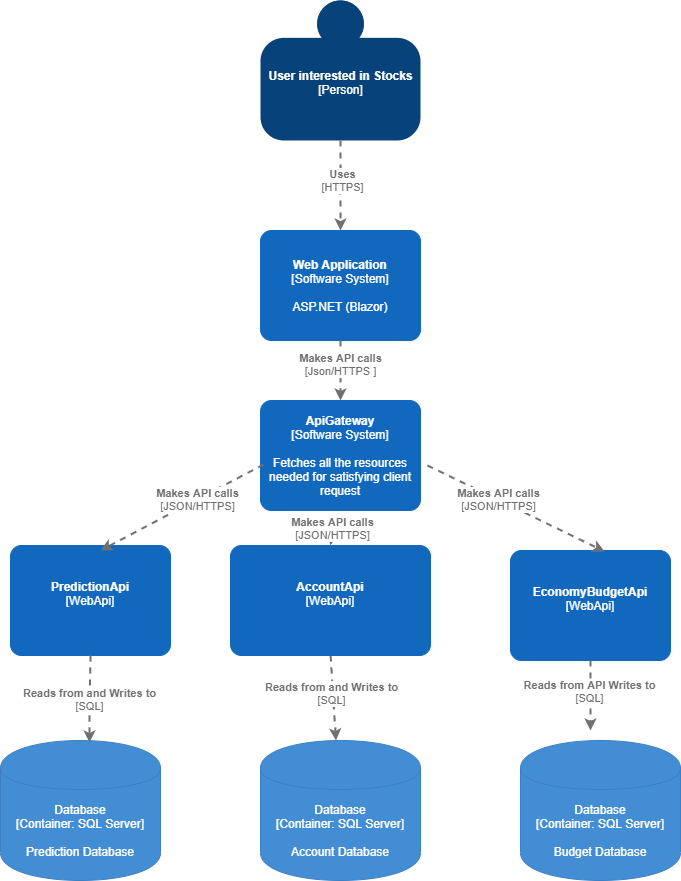

The diagram above was exported from draw.io. Its source (the exported page's mxGraphModel, read from the mxfile embedded in the PNG):
<mxGraphModel dx="1673" dy="841" grid="1" gridSize="10" guides="1" tooltips="1" connect="1" arrows="1" fold="1" page="1" pageScale="1" pageWidth="827" pageHeight="1169" math="0" shadow="0">
  <root>
    <mxCell id="0" />
    <mxCell id="1" parent="0" />
    <object placeholders="1" c4Name="User interested in Stocks" c4Type="Person" c4Description="" label="&lt;b&gt;%c4Name%&lt;/b&gt;&lt;div&gt;[%c4Type%]&lt;/div&gt;&lt;br&gt;&lt;div&gt;%c4Description%&lt;/div&gt;" id="YCcnccxRu9JxoWgV9gks-1">
      <mxCell style="html=1;dashed=0;whitespace=wrap;fillColor=#08427b;strokeColor=none;fontColor=#ffffff;shape=mxgraph.c4.person;align=center;metaEdit=1;points=[[0.5,0,0],[1,0.5,0],[1,0.75,0],[0.75,1,0],[0.5,1,0],[0.25,1,0],[0,0.75,0],[0,0.5,0]];metaData={&quot;c4Type&quot;:{&quot;editable&quot;:false}};" parent="1" vertex="1">
        <mxGeometry x="320" y="40" width="160" height="140" as="geometry" />
      </mxCell>
    </object>
    <object placeholders="1" c4Name="Web Application" c4Type="Software System" c4Description="ASP.NET (Blazor)" label="&lt;b&gt;%c4Name%&lt;/b&gt;&lt;div&gt;[%c4Type%]&lt;/div&gt;&lt;br&gt;&lt;div&gt;%c4Description%&lt;/div&gt;" id="YCcnccxRu9JxoWgV9gks-2">
      <mxCell style="rounded=1;whiteSpace=wrap;html=1;labelBackgroundColor=none;fillColor=#1168BD;fontColor=#ffffff;align=center;arcSize=10;strokeColor=#1168BD;metaEdit=1;metaData={&quot;c4Type&quot;:{&quot;editable&quot;:false}};points=[[0.25,0,0],[0.5,0,0],[0.75,0,0],[1,0.25,0],[1,0.5,0],[1,0.75,0],[0.75,1,0],[0.5,1,0],[0.25,1,0],[0,0.75,0],[0,0.5,0],[0,0.25,0]];" parent="1" vertex="1">
        <mxGeometry x="320" y="270" width="160" height="110.00000000000001" as="geometry" />
      </mxCell>
    </object>
    <object placeholders="1" c4Name="ApiGateway" c4Type="Software System" c4Description="Fetches all the resources needed for satisfying client request" label="&lt;b&gt;%c4Name%&lt;/b&gt;&lt;div&gt;[%c4Type%]&lt;/div&gt;&lt;br&gt;&lt;div&gt;%c4Description%&lt;/div&gt;" id="YCcnccxRu9JxoWgV9gks-3">
      <mxCell style="rounded=1;whiteSpace=wrap;html=1;labelBackgroundColor=none;fillColor=#1168BD;fontColor=#ffffff;align=center;arcSize=10;strokeColor=#1168BD;metaEdit=1;metaData={&quot;c4Type&quot;:{&quot;editable&quot;:false}};points=[[0.25,0,0],[0.5,0,0],[0.75,0,0],[1,0.25,0],[1,0.5,0],[1,0.75,0],[0.75,1,0],[0.5,1,0],[0.25,1,0],[0,0.75,0],[0,0.5,0],[0,0.25,0]];" parent="1" vertex="1">
        <mxGeometry x="320" y="440" width="160" height="110.00000000000001" as="geometry" />
      </mxCell>
    </object>
    <object placeholders="1" c4Name="PredictionApi&#10;" c4Type="WebApi" c4Description="" label="&lt;b&gt;%c4Name%&lt;/b&gt;&lt;div&gt;[%c4Type%]&lt;/div&gt;&lt;br&gt;&lt;div&gt;%c4Description%&lt;/div&gt;" id="YCcnccxRu9JxoWgV9gks-14">
      <mxCell style="rounded=1;whiteSpace=wrap;html=1;labelBackgroundColor=none;fillColor=#1168BD;fontColor=#ffffff;align=center;arcSize=10;strokeColor=#1168BD;metaEdit=1;metaData={&quot;c4Type&quot;:{&quot;editable&quot;:false}};points=[[0.25,0,0],[0.5,0,0],[0.75,0,0],[1,0.25,0],[1,0.5,0],[1,0.75,0],[0.75,1,0],[0.5,1,0],[0.25,1,0],[0,0.75,0],[0,0.5,0],[0,0.25,0]];" parent="1" vertex="1">
        <mxGeometry x="70" y="585" width="160" height="110.00000000000001" as="geometry" />
      </mxCell>
    </object>
    <object placeholders="1" c4Type="Database" c4Technology="SQL Server" c4Description="Budget Database" label="%c4Type%&lt;div&gt;[Container:&amp;nbsp;%c4Technology%]&lt;/div&gt;&lt;br&gt;&lt;div&gt;%c4Description%&lt;/div&gt;" id="YCcnccxRu9JxoWgV9gks-17">
      <mxCell style="shape=cylinder;whiteSpace=wrap;html=1;boundedLbl=1;rounded=0;labelBackgroundColor=none;fillColor=#438DD5;fontSize=12;fontColor=#ffffff;align=center;strokeColor=#3C7FC0;metaEdit=1;points=[[0.5,0,0],[1,0.25,0],[1,0.5,0],[1,0.75,0],[0.5,1,0],[0,0.75,0],[0,0.5,0],[0,0.25,0]];metaData={&quot;c4Type&quot;:{&quot;editable&quot;:false}};" parent="1" vertex="1">
        <mxGeometry x="580" y="780" width="160" height="140" as="geometry" />
      </mxCell>
    </object>
    <object placeholders="1" c4Type="Database" c4Technology="SQL Server" c4Description="Account Database" label="%c4Type%&lt;div&gt;[Container:&amp;nbsp;%c4Technology%]&lt;/div&gt;&lt;br&gt;&lt;div&gt;%c4Description%&lt;/div&gt;" id="YCcnccxRu9JxoWgV9gks-18">
      <mxCell style="shape=cylinder;whiteSpace=wrap;html=1;boundedLbl=1;rounded=0;labelBackgroundColor=none;fillColor=#438DD5;fontSize=12;fontColor=#ffffff;align=center;strokeColor=#3C7FC0;metaEdit=1;points=[[0.5,0,0],[1,0.25,0],[1,0.5,0],[1,0.75,0],[0.5,1,0],[0,0.75,0],[0,0.5,0],[0,0.25,0]];metaData={&quot;c4Type&quot;:{&quot;editable&quot;:false}};" parent="1" vertex="1">
        <mxGeometry x="320" y="780" width="160" height="140" as="geometry" />
      </mxCell>
    </object>
    <object placeholders="1" c4Type="Database" c4Technology="SQL Server" c4Description="Prediction Database" label="%c4Type%&lt;div&gt;[Container:&amp;nbsp;%c4Technology%]&lt;/div&gt;&lt;br&gt;&lt;div&gt;%c4Description%&lt;/div&gt;" id="YCcnccxRu9JxoWgV9gks-19">
      <mxCell style="shape=cylinder;whiteSpace=wrap;html=1;boundedLbl=1;rounded=0;labelBackgroundColor=none;fillColor=#438DD5;fontSize=12;fontColor=#ffffff;align=center;strokeColor=#3C7FC0;metaEdit=1;points=[[0.5,0,0],[1,0.25,0],[1,0.5,0],[1,0.75,0],[0.5,1,0],[0,0.75,0],[0,0.5,0],[0,0.25,0]];metaData={&quot;c4Type&quot;:{&quot;editable&quot;:false}};" parent="1" vertex="1">
        <mxGeometry x="60" y="780" width="160" height="140" as="geometry" />
      </mxCell>
    </object>
    <object placeholders="1" c4Name="EconomyBudgetApi" c4Description="" label="&lt;b&gt;%c4Name%&lt;/b&gt;&lt;div&gt;[%c4Type%]&lt;/div&gt;&lt;br&gt;&lt;div&gt;%c4Description%&lt;/div&gt;" c4Type="WebApi" id="YCcnccxRu9JxoWgV9gks-20">
      <mxCell style="rounded=1;whiteSpace=wrap;html=1;labelBackgroundColor=none;fillColor=#1168BD;fontColor=#ffffff;align=center;arcSize=10;strokeColor=#1168BD;metaEdit=1;metaData={&quot;c4Type&quot;:{&quot;editable&quot;:false}};points=[[0.25,0,0],[0.5,0,0],[0.75,0,0],[1,0.25,0],[1,0.5,0],[1,0.75,0],[0.75,1,0],[0.5,1,0],[0.25,1,0],[0,0.75,0],[0,0.5,0],[0,0.25,0]];" parent="1" vertex="1">
        <mxGeometry x="570" y="590" width="160" height="110.00000000000001" as="geometry" />
      </mxCell>
    </object>
    <object placeholders="1" c4Type="Relationship" c4Technology="SQL" c4Description="Reads from and Writes to" label="&lt;div style=&quot;text-align: left&quot;&gt;&lt;div style=&quot;text-align: center&quot;&gt;&lt;b&gt;%c4Description%&lt;/b&gt;&lt;/div&gt;&lt;div style=&quot;text-align: center&quot;&gt;[%c4Technology%]&lt;/div&gt;&lt;/div&gt;" id="YCcnccxRu9JxoWgV9gks-21">
      <mxCell style="edgeStyle=none;rounded=0;html=1;entryX=0.556;entryY=0.014;jettySize=auto;orthogonalLoop=1;strokeColor=#707070;strokeWidth=2;fontColor=#707070;jumpStyle=none;dashed=1;metaEdit=1;metaData={&quot;c4Type&quot;:{&quot;editable&quot;:false}};exitX=0.5;exitY=1;exitDx=0;exitDy=0;exitPerimeter=0;entryDx=0;entryDy=0;entryPerimeter=0;" parent="1" source="YCcnccxRu9JxoWgV9gks-14" target="YCcnccxRu9JxoWgV9gks-19" edge="1">
        <mxGeometry width="160" relative="1" as="geometry">
          <mxPoint x="60" y="720" as="sourcePoint" />
          <mxPoint x="220" y="720" as="targetPoint" />
          <Array as="points">
            <mxPoint x="149" y="750" />
          </Array>
        </mxGeometry>
      </mxCell>
    </object>
    <object placeholders="1" c4Type="Relationship" c4Technology="SQL" c4Description="Reads from and Writes to" label="&lt;div style=&quot;text-align: left&quot;&gt;&lt;div style=&quot;text-align: center&quot;&gt;&lt;b&gt;%c4Description%&lt;/b&gt;&lt;/div&gt;&lt;div style=&quot;text-align: center&quot;&gt;[%c4Technology%]&lt;/div&gt;&lt;/div&gt;" id="YCcnccxRu9JxoWgV9gks-22">
      <mxCell style="edgeStyle=none;rounded=0;html=1;jettySize=auto;orthogonalLoop=1;strokeColor=#707070;strokeWidth=2;fontColor=#707070;jumpStyle=none;dashed=1;metaEdit=1;metaData={&quot;c4Type&quot;:{&quot;editable&quot;:false}};exitX=0.5;exitY=1;exitDx=0;exitDy=0;exitPerimeter=0;" parent="1" source="YCcnccxRu9JxoWgV9gks-15" target="YCcnccxRu9JxoWgV9gks-18" edge="1">
        <mxGeometry x="-0.1037" y="-1" width="160" relative="1" as="geometry">
          <mxPoint x="400.52" y="680" as="sourcePoint" />
          <mxPoint x="399.48" y="746.96" as="targetPoint" />
          <mxPoint as="offset" />
        </mxGeometry>
      </mxCell>
    </object>
    <object placeholders="1" c4Name="AccountApi" c4Type="WebApi" c4Description="" label="&lt;b&gt;%c4Name%&lt;/b&gt;&lt;div&gt;[%c4Type%]&lt;/div&gt;&lt;br&gt;&lt;div&gt;%c4Description%&lt;/div&gt;" id="YCcnccxRu9JxoWgV9gks-15">
      <mxCell style="rounded=1;whiteSpace=wrap;html=1;labelBackgroundColor=none;fillColor=#1168BD;fontColor=#ffffff;align=center;arcSize=10;strokeColor=#1168BD;metaEdit=1;metaData={&quot;c4Type&quot;:{&quot;editable&quot;:false}};points=[[0.25,0,0],[0.5,0,0],[0.75,0,0],[1,0.25,0],[1,0.5,0],[1,0.75,0],[0.75,1,0],[0.5,1,0],[0.25,1,0],[0,0.75,0],[0,0.5,0],[0,0.25,0]];" parent="1" vertex="1">
        <mxGeometry x="290" y="585" width="200" height="110" as="geometry" />
      </mxCell>
    </object>
    <object placeholders="1" c4Type="Relationship" c4Technology="SQL" c4Description="Reads from API Writes to" label="&lt;div style=&quot;text-align: left&quot;&gt;&lt;div style=&quot;text-align: center&quot;&gt;&lt;b&gt;%c4Description%&lt;/b&gt;&lt;/div&gt;&lt;div style=&quot;text-align: center&quot;&gt;[%c4Technology%]&lt;/div&gt;&lt;/div&gt;" id="YCcnccxRu9JxoWgV9gks-26">
      <mxCell style="edgeStyle=none;rounded=0;html=1;jettySize=auto;orthogonalLoop=1;strokeColor=#707070;strokeWidth=2;fontColor=#707070;jumpStyle=none;dashed=1;metaEdit=1;metaData={&quot;c4Type&quot;:{&quot;editable&quot;:false}};exitX=0.5;exitY=1;exitDx=0;exitDy=0;exitPerimeter=0;" parent="1" source="YCcnccxRu9JxoWgV9gks-20" edge="1">
        <mxGeometry x="-0.1143" y="-1" width="160" relative="1" as="geometry">
          <mxPoint x="520" y="720" as="sourcePoint" />
          <mxPoint x="650" y="770" as="targetPoint" />
          <mxPoint as="offset" />
        </mxGeometry>
      </mxCell>
    </object>
    <object placeholders="1" c4Type="Relationship" c4Technology="HTTPS" c4Description="Uses" label="&lt;div style=&quot;text-align: left&quot;&gt;&lt;div style=&quot;text-align: center&quot;&gt;&lt;b&gt;%c4Description%&lt;/b&gt;&lt;/div&gt;&lt;div style=&quot;text-align: center&quot;&gt;[%c4Technology%]&lt;/div&gt;&lt;/div&gt;" id="YCcnccxRu9JxoWgV9gks-30">
      <mxCell style="edgeStyle=none;rounded=0;html=1;jettySize=auto;orthogonalLoop=1;strokeColor=#707070;strokeWidth=2;fontColor=#707070;jumpStyle=none;dashed=1;metaEdit=1;metaData={&quot;c4Type&quot;:{&quot;editable&quot;:false}};exitX=0.5;exitY=1;exitDx=0;exitDy=0;exitPerimeter=0;" parent="1" source="YCcnccxRu9JxoWgV9gks-1" edge="1">
        <mxGeometry x="-0.1047" y="2" width="160" relative="1" as="geometry">
          <mxPoint x="220" y="542" as="sourcePoint" />
          <mxPoint x="400" y="270" as="targetPoint" />
          <mxPoint as="offset" />
        </mxGeometry>
      </mxCell>
    </object>
    <object placeholders="1" c4Type="Relationship" c4Technology="Json/HTTPS " c4Description="Makes API calls" label="&lt;div style=&quot;text-align: left&quot;&gt;&lt;div style=&quot;text-align: center&quot;&gt;&lt;b&gt;%c4Description%&lt;/b&gt;&lt;/div&gt;&lt;div style=&quot;text-align: center&quot;&gt;[%c4Technology%]&lt;/div&gt;&lt;/div&gt;" id="YCcnccxRu9JxoWgV9gks-31">
      <mxCell style="edgeStyle=none;rounded=0;html=1;jettySize=auto;orthogonalLoop=1;strokeColor=#707070;strokeWidth=2;fontColor=#707070;jumpStyle=none;dashed=1;metaEdit=1;metaData={&quot;c4Type&quot;:{&quot;editable&quot;:false}};exitX=0.5;exitY=1;exitDx=0;exitDy=0;exitPerimeter=0;entryX=0.5;entryY=0;entryDx=0;entryDy=0;entryPerimeter=0;" parent="1" source="YCcnccxRu9JxoWgV9gks-2" target="YCcnccxRu9JxoWgV9gks-3" edge="1">
        <mxGeometry x="-0.1999" width="160" relative="1" as="geometry">
          <mxPoint x="399.5" y="340" as="sourcePoint" />
          <mxPoint x="399.5" y="430" as="targetPoint" />
          <mxPoint as="offset" />
          <Array as="points" />
        </mxGeometry>
      </mxCell>
    </object>
    <object placeholders="1" c4Type="Relationship" c4Technology="JSON/HTTPS" c4Description="Makes API calls" label="&lt;div style=&quot;text-align: left&quot;&gt;&lt;div style=&quot;text-align: center&quot;&gt;&lt;b&gt;%c4Description%&lt;/b&gt;&lt;/div&gt;&lt;div style=&quot;text-align: center&quot;&gt;[%c4Technology%]&lt;/div&gt;&lt;/div&gt;" id="YCcnccxRu9JxoWgV9gks-33">
      <mxCell style="edgeStyle=none;rounded=0;html=1;jettySize=auto;orthogonalLoop=1;strokeColor=#707070;strokeWidth=2;fontColor=#707070;jumpStyle=none;dashed=1;metaEdit=1;metaData={&quot;c4Type&quot;:{&quot;editable&quot;:false}};exitX=0.019;exitY=0.582;exitDx=0;exitDy=0;exitPerimeter=0;" parent="1" source="YCcnccxRu9JxoWgV9gks-3" edge="1">
        <mxGeometry x="-0.1999" width="160" relative="1" as="geometry">
          <mxPoint x="160.5" y="540" as="sourcePoint" />
          <mxPoint x="160" y="590" as="targetPoint" />
          <mxPoint as="offset" />
          <Array as="points" />
        </mxGeometry>
      </mxCell>
    </object>
    <object placeholders="1" c4Type="Relationship" c4Technology="JSON/HTTPS" c4Description="Makes API calls" label="&lt;div style=&quot;text-align: left&quot;&gt;&lt;div style=&quot;text-align: center&quot;&gt;&lt;b&gt;%c4Description%&lt;/b&gt;&lt;/div&gt;&lt;div style=&quot;text-align: center&quot;&gt;[%c4Technology%]&lt;/div&gt;&lt;/div&gt;" id="YCcnccxRu9JxoWgV9gks-34">
      <mxCell style="edgeStyle=none;rounded=0;html=1;jettySize=auto;orthogonalLoop=1;strokeColor=#707070;strokeWidth=2;fontColor=#707070;jumpStyle=none;dashed=1;metaEdit=1;metaData={&quot;c4Type&quot;:{&quot;editable&quot;:false}};exitX=0.463;exitY=1.073;exitDx=0;exitDy=0;exitPerimeter=0;entryX=0.5;entryY=0;entryDx=0;entryDy=0;entryPerimeter=0;" parent="1" source="YCcnccxRu9JxoWgV9gks-3" target="YCcnccxRu9JxoWgV9gks-15" edge="1">
        <mxGeometry x="-0.1999" width="160" relative="1" as="geometry">
          <mxPoint x="333.03999999999996" y="514.02" as="sourcePoint" />
          <mxPoint x="170" y="600" as="targetPoint" />
          <mxPoint as="offset" />
          <Array as="points" />
        </mxGeometry>
      </mxCell>
    </object>
    <object placeholders="1" c4Type="Relationship" c4Technology="JSON/HTTPS" c4Description="Makes API calls" label="&lt;div style=&quot;text-align: left&quot;&gt;&lt;div style=&quot;text-align: center&quot;&gt;&lt;b&gt;%c4Description%&lt;/b&gt;&lt;/div&gt;&lt;div style=&quot;text-align: center&quot;&gt;[%c4Technology%]&lt;/div&gt;&lt;/div&gt;" id="YCcnccxRu9JxoWgV9gks-35">
      <mxCell style="edgeStyle=none;rounded=0;html=1;jettySize=auto;orthogonalLoop=1;strokeColor=#707070;strokeWidth=2;fontColor=#707070;jumpStyle=none;dashed=1;metaEdit=1;metaData={&quot;c4Type&quot;:{&quot;editable&quot;:false}};exitX=1.044;exitY=0.591;exitDx=0;exitDy=0;exitPerimeter=0;entryX=0.588;entryY=0.009;entryDx=0;entryDy=0;entryPerimeter=0;" parent="1" source="YCcnccxRu9JxoWgV9gks-3" target="YCcnccxRu9JxoWgV9gks-20" edge="1">
        <mxGeometry x="-0.1999" width="160" relative="1" as="geometry">
          <mxPoint x="793.04" y="499.02" as="sourcePoint" />
          <mxPoint x="630" y="585" as="targetPoint" />
          <mxPoint as="offset" />
          <Array as="points" />
        </mxGeometry>
      </mxCell>
    </object>
  </root>
</mxGraphModel>